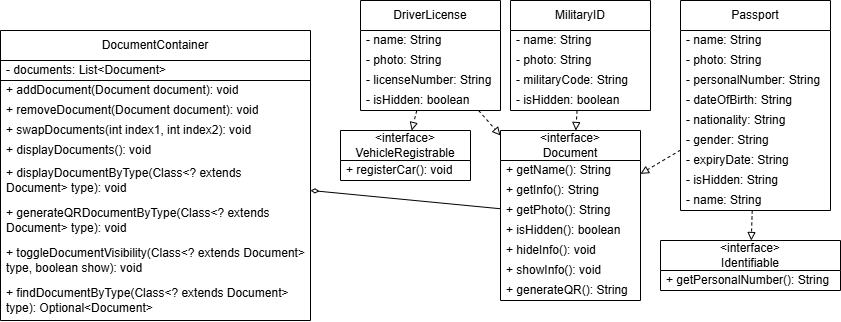

The diagram above was exported from draw.io. Its source (the exported page's mxGraphModel, read from the mxfile embedded in the PNG):
<mxGraphModel dx="1932" dy="1764" grid="1" gridSize="10" guides="1" tooltips="1" connect="1" arrows="1" fold="1" page="1" pageScale="1" pageWidth="827" pageHeight="1169" math="0" shadow="0">
  <root>
    <mxCell id="0" />
    <mxCell id="1" parent="0" />
    <mxCell id="cSdeSBR9j950mMH7-Uba-1" value="&amp;lt;interface&amp;gt;&lt;div&gt;Document&lt;/div&gt;" style="swimlane;fontStyle=0;childLayout=stackLayout;horizontal=1;startSize=30;horizontalStack=0;resizeParent=1;resizeParentMax=0;resizeLast=0;collapsible=1;marginBottom=0;whiteSpace=wrap;html=1;" vertex="1" parent="1">
      <mxGeometry x="230" y="120" width="140" height="170" as="geometry" />
    </mxCell>
    <mxCell id="cSdeSBR9j950mMH7-Uba-2" value="+ getName(): String&amp;nbsp;" style="text;strokeColor=none;fillColor=none;align=left;verticalAlign=middle;spacingLeft=4;spacingRight=4;overflow=hidden;points=[[0,0.5],[1,0.5]];portConstraint=eastwest;rotatable=0;whiteSpace=wrap;html=1;" vertex="1" parent="cSdeSBR9j950mMH7-Uba-1">
      <mxGeometry y="30" width="140" height="20" as="geometry" />
    </mxCell>
    <mxCell id="cSdeSBR9j950mMH7-Uba-3" value="+&amp;nbsp;getInfo(): String" style="text;strokeColor=none;fillColor=none;align=left;verticalAlign=middle;spacingLeft=4;spacingRight=4;overflow=hidden;points=[[0,0.5],[1,0.5]];portConstraint=eastwest;rotatable=0;whiteSpace=wrap;html=1;" vertex="1" parent="cSdeSBR9j950mMH7-Uba-1">
      <mxGeometry y="50" width="140" height="20" as="geometry" />
    </mxCell>
    <mxCell id="cSdeSBR9j950mMH7-Uba-4" value="+&amp;nbsp;getPhoto(): String" style="text;strokeColor=none;fillColor=none;align=left;verticalAlign=middle;spacingLeft=4;spacingRight=4;overflow=hidden;points=[[0,0.5],[1,0.5]];portConstraint=eastwest;rotatable=0;whiteSpace=wrap;html=1;" vertex="1" parent="cSdeSBR9j950mMH7-Uba-1">
      <mxGeometry y="70" width="140" height="20" as="geometry" />
    </mxCell>
    <mxCell id="cSdeSBR9j950mMH7-Uba-10" value="+ isHidden(): boolean" style="text;strokeColor=none;fillColor=none;align=left;verticalAlign=middle;spacingLeft=4;spacingRight=4;overflow=hidden;points=[[0,0.5],[1,0.5]];portConstraint=eastwest;rotatable=0;whiteSpace=wrap;html=1;" vertex="1" parent="cSdeSBR9j950mMH7-Uba-1">
      <mxGeometry y="90" width="140" height="20" as="geometry" />
    </mxCell>
    <mxCell id="cSdeSBR9j950mMH7-Uba-12" value="+ hideInfo(): void" style="text;strokeColor=none;fillColor=none;align=left;verticalAlign=middle;spacingLeft=4;spacingRight=4;overflow=hidden;points=[[0,0.5],[1,0.5]];portConstraint=eastwest;rotatable=0;whiteSpace=wrap;html=1;" vertex="1" parent="cSdeSBR9j950mMH7-Uba-1">
      <mxGeometry y="110" width="140" height="20" as="geometry" />
    </mxCell>
    <mxCell id="cSdeSBR9j950mMH7-Uba-13" value="+ showInfo(): void" style="text;strokeColor=none;fillColor=none;align=left;verticalAlign=middle;spacingLeft=4;spacingRight=4;overflow=hidden;points=[[0,0.5],[1,0.5]];portConstraint=eastwest;rotatable=0;whiteSpace=wrap;html=1;" vertex="1" parent="cSdeSBR9j950mMH7-Uba-1">
      <mxGeometry y="130" width="140" height="20" as="geometry" />
    </mxCell>
    <mxCell id="cSdeSBR9j950mMH7-Uba-14" value="+ generateQR():&amp;nbsp;String" style="text;strokeColor=none;fillColor=none;align=left;verticalAlign=middle;spacingLeft=4;spacingRight=4;overflow=hidden;points=[[0,0.5],[1,0.5]];portConstraint=eastwest;rotatable=0;whiteSpace=wrap;html=1;" vertex="1" parent="cSdeSBR9j950mMH7-Uba-1">
      <mxGeometry y="150" width="140" height="20" as="geometry" />
    </mxCell>
    <mxCell id="cSdeSBR9j950mMH7-Uba-15" value="&amp;lt;interface&amp;gt;&lt;div&gt;Identifiable&lt;/div&gt;" style="swimlane;fontStyle=0;childLayout=stackLayout;horizontal=1;startSize=30;horizontalStack=0;resizeParent=1;resizeParentMax=0;resizeLast=0;collapsible=1;marginBottom=0;whiteSpace=wrap;html=1;" vertex="1" parent="1">
      <mxGeometry x="390" y="230" width="180" height="50" as="geometry" />
    </mxCell>
    <mxCell id="cSdeSBR9j950mMH7-Uba-16" value="+&amp;nbsp;getPersonalNumber(): String" style="text;strokeColor=none;fillColor=none;align=left;verticalAlign=middle;spacingLeft=4;spacingRight=4;overflow=hidden;points=[[0,0.5],[1,0.5]];portConstraint=eastwest;rotatable=0;whiteSpace=wrap;html=1;" vertex="1" parent="cSdeSBR9j950mMH7-Uba-15">
      <mxGeometry y="30" width="180" height="20" as="geometry" />
    </mxCell>
    <mxCell id="cSdeSBR9j950mMH7-Uba-19" value="&amp;lt;interface&amp;gt;&lt;div&gt;VehicleRegistrable&lt;/div&gt;" style="swimlane;fontStyle=0;childLayout=stackLayout;horizontal=1;startSize=30;horizontalStack=0;resizeParent=1;resizeParentMax=0;resizeLast=0;collapsible=1;marginBottom=0;whiteSpace=wrap;html=1;" vertex="1" parent="1">
      <mxGeometry x="70" y="120" width="130" height="50" as="geometry" />
    </mxCell>
    <mxCell id="cSdeSBR9j950mMH7-Uba-20" value="+ registerCar(): void" style="text;strokeColor=none;fillColor=none;align=left;verticalAlign=middle;spacingLeft=4;spacingRight=4;overflow=hidden;points=[[0,0.5],[1,0.5]];portConstraint=eastwest;rotatable=0;whiteSpace=wrap;html=1;" vertex="1" parent="cSdeSBR9j950mMH7-Uba-19">
      <mxGeometry y="30" width="130" height="20" as="geometry" />
    </mxCell>
    <mxCell id="cSdeSBR9j950mMH7-Uba-21" value="Passport" style="swimlane;fontStyle=0;childLayout=stackLayout;horizontal=1;startSize=30;horizontalStack=0;resizeParent=1;resizeParentMax=0;resizeLast=0;collapsible=1;marginBottom=0;whiteSpace=wrap;html=1;strokeColor=default;" vertex="1" parent="1">
      <mxGeometry x="410" y="-10" width="150" height="210" as="geometry" />
    </mxCell>
    <mxCell id="cSdeSBR9j950mMH7-Uba-22" value="- name: String" style="text;strokeColor=none;fillColor=none;align=left;verticalAlign=middle;spacingLeft=4;spacingRight=4;overflow=hidden;points=[[0,0.5],[1,0.5]];portConstraint=eastwest;rotatable=0;whiteSpace=wrap;html=1;" vertex="1" parent="cSdeSBR9j950mMH7-Uba-21">
      <mxGeometry y="30" width="150" height="20" as="geometry" />
    </mxCell>
    <mxCell id="cSdeSBR9j950mMH7-Uba-30" value="- photo: String" style="text;strokeColor=none;fillColor=none;align=left;verticalAlign=middle;spacingLeft=4;spacingRight=4;overflow=hidden;points=[[0,0.5],[1,0.5]];portConstraint=eastwest;rotatable=0;whiteSpace=wrap;html=1;" vertex="1" parent="cSdeSBR9j950mMH7-Uba-21">
      <mxGeometry y="50" width="150" height="20" as="geometry" />
    </mxCell>
    <mxCell id="cSdeSBR9j950mMH7-Uba-31" value="- personalNumber: String" style="text;strokeColor=none;fillColor=none;align=left;verticalAlign=middle;spacingLeft=4;spacingRight=4;overflow=hidden;points=[[0,0.5],[1,0.5]];portConstraint=eastwest;rotatable=0;whiteSpace=wrap;html=1;" vertex="1" parent="cSdeSBR9j950mMH7-Uba-21">
      <mxGeometry y="70" width="150" height="20" as="geometry" />
    </mxCell>
    <mxCell id="cSdeSBR9j950mMH7-Uba-32" value="- dateOfBirth: String" style="text;strokeColor=none;fillColor=none;align=left;verticalAlign=middle;spacingLeft=4;spacingRight=4;overflow=hidden;points=[[0,0.5],[1,0.5]];portConstraint=eastwest;rotatable=0;whiteSpace=wrap;html=1;" vertex="1" parent="cSdeSBR9j950mMH7-Uba-21">
      <mxGeometry y="90" width="150" height="20" as="geometry" />
    </mxCell>
    <mxCell id="cSdeSBR9j950mMH7-Uba-33" value="- nationality: String" style="text;strokeColor=none;fillColor=none;align=left;verticalAlign=middle;spacingLeft=4;spacingRight=4;overflow=hidden;points=[[0,0.5],[1,0.5]];portConstraint=eastwest;rotatable=0;whiteSpace=wrap;html=1;" vertex="1" parent="cSdeSBR9j950mMH7-Uba-21">
      <mxGeometry y="110" width="150" height="20" as="geometry" />
    </mxCell>
    <mxCell id="cSdeSBR9j950mMH7-Uba-37" value="- gender: String" style="text;strokeColor=none;fillColor=none;align=left;verticalAlign=middle;spacingLeft=4;spacingRight=4;overflow=hidden;points=[[0,0.5],[1,0.5]];portConstraint=eastwest;rotatable=0;whiteSpace=wrap;html=1;" vertex="1" parent="cSdeSBR9j950mMH7-Uba-21">
      <mxGeometry y="130" width="150" height="20" as="geometry" />
    </mxCell>
    <mxCell id="cSdeSBR9j950mMH7-Uba-36" value="- expiryDate: String" style="text;strokeColor=none;fillColor=none;align=left;verticalAlign=middle;spacingLeft=4;spacingRight=4;overflow=hidden;points=[[0,0.5],[1,0.5]];portConstraint=eastwest;rotatable=0;whiteSpace=wrap;html=1;" vertex="1" parent="cSdeSBR9j950mMH7-Uba-21">
      <mxGeometry y="150" width="150" height="20" as="geometry" />
    </mxCell>
    <mxCell id="cSdeSBR9j950mMH7-Uba-35" value="- isHidden: String" style="text;align=left;verticalAlign=middle;spacingLeft=4;spacingRight=4;overflow=hidden;points=[[0,0.5],[1,0.5]];portConstraint=eastwest;rotatable=0;whiteSpace=wrap;html=1;strokeColor=none;rounded=0;glass=0;shadow=0;perimeterSpacing=0;" vertex="1" parent="cSdeSBR9j950mMH7-Uba-21">
      <mxGeometry y="170" width="150" height="20" as="geometry" />
    </mxCell>
    <mxCell id="cSdeSBR9j950mMH7-Uba-34" value="- name: String" style="text;strokeColor=none;fillColor=none;align=left;verticalAlign=middle;spacingLeft=4;spacingRight=4;overflow=hidden;points=[[0,0.5],[1,0.5]];portConstraint=eastwest;rotatable=0;whiteSpace=wrap;html=1;" vertex="1" parent="cSdeSBR9j950mMH7-Uba-21">
      <mxGeometry y="190" width="150" height="20" as="geometry" />
    </mxCell>
    <mxCell id="cSdeSBR9j950mMH7-Uba-73" value="DriverLicense" style="swimlane;fontStyle=0;childLayout=stackLayout;horizontal=1;startSize=30;horizontalStack=0;resizeParent=1;resizeParentMax=0;resizeLast=0;collapsible=1;marginBottom=0;whiteSpace=wrap;html=1;" vertex="1" parent="1">
      <mxGeometry x="90" y="-10" width="140" height="110" as="geometry" />
    </mxCell>
    <mxCell id="cSdeSBR9j950mMH7-Uba-76" value="- name:&amp;nbsp;String" style="text;strokeColor=none;fillColor=none;align=left;verticalAlign=middle;spacingLeft=4;spacingRight=4;overflow=hidden;points=[[0,0.5],[1,0.5]];portConstraint=eastwest;rotatable=0;whiteSpace=wrap;html=1;" vertex="1" parent="cSdeSBR9j950mMH7-Uba-73">
      <mxGeometry y="30" width="140" height="20" as="geometry" />
    </mxCell>
    <mxCell id="cSdeSBR9j950mMH7-Uba-78" value="- photo:&amp;nbsp;String" style="text;strokeColor=none;fillColor=none;align=left;verticalAlign=middle;spacingLeft=4;spacingRight=4;overflow=hidden;points=[[0,0.5],[1,0.5]];portConstraint=eastwest;rotatable=0;whiteSpace=wrap;html=1;" vertex="1" parent="cSdeSBR9j950mMH7-Uba-73">
      <mxGeometry y="50" width="140" height="20" as="geometry" />
    </mxCell>
    <mxCell id="cSdeSBR9j950mMH7-Uba-80" value="- licenseNumber:&amp;nbsp;String" style="text;strokeColor=none;fillColor=none;align=left;verticalAlign=middle;spacingLeft=4;spacingRight=4;overflow=hidden;points=[[0,0.5],[1,0.5]];portConstraint=eastwest;rotatable=0;whiteSpace=wrap;html=1;" vertex="1" parent="cSdeSBR9j950mMH7-Uba-73">
      <mxGeometry y="70" width="140" height="20" as="geometry" />
    </mxCell>
    <mxCell id="cSdeSBR9j950mMH7-Uba-79" value="- isHidden:&amp;nbsp;boolean" style="text;strokeColor=none;fillColor=none;align=left;verticalAlign=middle;spacingLeft=4;spacingRight=4;overflow=hidden;points=[[0,0.5],[1,0.5]];portConstraint=eastwest;rotatable=0;whiteSpace=wrap;html=1;" vertex="1" parent="cSdeSBR9j950mMH7-Uba-73">
      <mxGeometry y="90" width="140" height="20" as="geometry" />
    </mxCell>
    <mxCell id="cSdeSBR9j950mMH7-Uba-85" value="MilitaryID" style="swimlane;fontStyle=0;childLayout=stackLayout;horizontal=1;startSize=30;horizontalStack=0;resizeParent=1;resizeParentMax=0;resizeLast=0;collapsible=1;marginBottom=0;whiteSpace=wrap;html=1;" vertex="1" parent="1">
      <mxGeometry x="240" y="-10" width="140" height="110" as="geometry" />
    </mxCell>
    <mxCell id="cSdeSBR9j950mMH7-Uba-86" value="- name:&amp;nbsp;String" style="text;strokeColor=none;fillColor=none;align=left;verticalAlign=middle;spacingLeft=4;spacingRight=4;overflow=hidden;points=[[0,0.5],[1,0.5]];portConstraint=eastwest;rotatable=0;whiteSpace=wrap;html=1;" vertex="1" parent="cSdeSBR9j950mMH7-Uba-85">
      <mxGeometry y="30" width="140" height="20" as="geometry" />
    </mxCell>
    <mxCell id="cSdeSBR9j950mMH7-Uba-87" value="- photo:&amp;nbsp;String" style="text;strokeColor=none;fillColor=none;align=left;verticalAlign=middle;spacingLeft=4;spacingRight=4;overflow=hidden;points=[[0,0.5],[1,0.5]];portConstraint=eastwest;rotatable=0;whiteSpace=wrap;html=1;" vertex="1" parent="cSdeSBR9j950mMH7-Uba-85">
      <mxGeometry y="50" width="140" height="20" as="geometry" />
    </mxCell>
    <mxCell id="cSdeSBR9j950mMH7-Uba-88" value="- militaryCode:&amp;nbsp;String" style="text;strokeColor=none;fillColor=none;align=left;verticalAlign=middle;spacingLeft=4;spacingRight=4;overflow=hidden;points=[[0,0.5],[1,0.5]];portConstraint=eastwest;rotatable=0;whiteSpace=wrap;html=1;" vertex="1" parent="cSdeSBR9j950mMH7-Uba-85">
      <mxGeometry y="70" width="140" height="20" as="geometry" />
    </mxCell>
    <mxCell id="cSdeSBR9j950mMH7-Uba-89" value="- isHidden:&amp;nbsp;boolean" style="text;strokeColor=none;fillColor=none;align=left;verticalAlign=middle;spacingLeft=4;spacingRight=4;overflow=hidden;points=[[0,0.5],[1,0.5]];portConstraint=eastwest;rotatable=0;whiteSpace=wrap;html=1;" vertex="1" parent="cSdeSBR9j950mMH7-Uba-85">
      <mxGeometry y="90" width="140" height="20" as="geometry" />
    </mxCell>
    <mxCell id="cSdeSBR9j950mMH7-Uba-90" value="DocumentContainer" style="swimlane;fontStyle=0;childLayout=stackLayout;horizontal=1;startSize=30;horizontalStack=0;resizeParent=1;resizeParentMax=0;resizeLast=0;collapsible=1;marginBottom=0;whiteSpace=wrap;html=1;" vertex="1" parent="1">
      <mxGeometry x="-270" y="20" width="310" height="290" as="geometry" />
    </mxCell>
    <mxCell id="cSdeSBR9j950mMH7-Uba-91" value="- documents:&amp;nbsp;List&amp;lt;Document&amp;gt;" style="text;strokeColor=default;fillColor=none;align=left;verticalAlign=middle;spacingLeft=4;spacingRight=4;overflow=hidden;points=[[0,0.5],[1,0.5]];portConstraint=eastwest;rotatable=0;whiteSpace=wrap;html=1;" vertex="1" parent="cSdeSBR9j950mMH7-Uba-90">
      <mxGeometry y="30" width="310" height="20" as="geometry" />
    </mxCell>
    <mxCell id="cSdeSBR9j950mMH7-Uba-92" value="+&amp;nbsp;addDocument(Document document): void" style="text;strokeColor=none;fillColor=none;align=left;verticalAlign=middle;spacingLeft=4;spacingRight=4;overflow=hidden;points=[[0,0.5],[1,0.5]];portConstraint=eastwest;rotatable=0;whiteSpace=wrap;html=1;" vertex="1" parent="cSdeSBR9j950mMH7-Uba-90">
      <mxGeometry y="50" width="310" height="20" as="geometry" />
    </mxCell>
    <mxCell id="cSdeSBR9j950mMH7-Uba-95" value="+&amp;nbsp;removeDocument(Document document): void" style="text;strokeColor=none;fillColor=none;align=left;verticalAlign=middle;spacingLeft=4;spacingRight=4;overflow=hidden;points=[[0,0.5],[1,0.5]];portConstraint=eastwest;rotatable=0;whiteSpace=wrap;html=1;" vertex="1" parent="cSdeSBR9j950mMH7-Uba-90">
      <mxGeometry y="70" width="310" height="20" as="geometry" />
    </mxCell>
    <mxCell id="cSdeSBR9j950mMH7-Uba-97" value="+&amp;nbsp;swapDocuments(int index1, int index2): void" style="text;strokeColor=none;fillColor=none;align=left;verticalAlign=middle;spacingLeft=4;spacingRight=4;overflow=hidden;points=[[0,0.5],[1,0.5]];portConstraint=eastwest;rotatable=0;whiteSpace=wrap;html=1;" vertex="1" parent="cSdeSBR9j950mMH7-Uba-90">
      <mxGeometry y="90" width="310" height="20" as="geometry" />
    </mxCell>
    <mxCell id="cSdeSBR9j950mMH7-Uba-99" value="+&amp;nbsp;displayDocuments(): void" style="text;strokeColor=none;fillColor=none;align=left;verticalAlign=middle;spacingLeft=4;spacingRight=4;overflow=hidden;points=[[0,0.5],[1,0.5]];portConstraint=eastwest;rotatable=0;whiteSpace=wrap;html=1;" vertex="1" parent="cSdeSBR9j950mMH7-Uba-90">
      <mxGeometry y="110" width="310" height="20" as="geometry" />
    </mxCell>
    <mxCell id="cSdeSBR9j950mMH7-Uba-100" value="+&amp;nbsp;displayDocumentByType(Class&amp;lt;? extends Document&amp;gt; type): void" style="text;strokeColor=none;fillColor=none;align=left;verticalAlign=middle;spacingLeft=4;spacingRight=4;overflow=hidden;points=[[0,0.5],[1,0.5]];portConstraint=eastwest;rotatable=0;whiteSpace=wrap;html=1;" vertex="1" parent="cSdeSBR9j950mMH7-Uba-90">
      <mxGeometry y="130" width="310" height="40" as="geometry" />
    </mxCell>
    <mxCell id="cSdeSBR9j950mMH7-Uba-101" value="+ generateQRDocumentByType(Class&amp;lt;? extends Document&amp;gt; type): void" style="text;strokeColor=none;fillColor=none;align=left;verticalAlign=middle;spacingLeft=4;spacingRight=4;overflow=hidden;points=[[0,0.5],[1,0.5]];portConstraint=eastwest;rotatable=0;whiteSpace=wrap;html=1;" vertex="1" parent="cSdeSBR9j950mMH7-Uba-90">
      <mxGeometry y="170" width="310" height="40" as="geometry" />
    </mxCell>
    <mxCell id="cSdeSBR9j950mMH7-Uba-102" value="+&amp;nbsp;toggleDocumentVisibility(Class&amp;lt;? extends Document&amp;gt; type, boolean show): void" style="text;strokeColor=none;fillColor=none;align=left;verticalAlign=middle;spacingLeft=4;spacingRight=4;overflow=hidden;points=[[0,0.5],[1,0.5]];portConstraint=eastwest;rotatable=0;whiteSpace=wrap;html=1;" vertex="1" parent="cSdeSBR9j950mMH7-Uba-90">
      <mxGeometry y="210" width="310" height="40" as="geometry" />
    </mxCell>
    <mxCell id="cSdeSBR9j950mMH7-Uba-103" value="+&amp;nbsp;findDocumentByType(Class&amp;lt;? extends Document&amp;gt; type):&amp;nbsp;Optional&amp;lt;Document&amp;gt;" style="text;strokeColor=none;fillColor=none;align=left;verticalAlign=middle;spacingLeft=4;spacingRight=4;overflow=hidden;points=[[0,0.5],[1,0.5]];portConstraint=eastwest;rotatable=0;whiteSpace=wrap;html=1;" vertex="1" parent="cSdeSBR9j950mMH7-Uba-90">
      <mxGeometry y="250" width="310" height="40" as="geometry" />
    </mxCell>
    <mxCell id="cSdeSBR9j950mMH7-Uba-105" value="" style="endArrow=block;html=1;rounded=0;dashed=1;endFill=0;" edge="1" parent="1" source="cSdeSBR9j950mMH7-Uba-21" target="cSdeSBR9j950mMH7-Uba-1">
      <mxGeometry width="50" height="50" relative="1" as="geometry">
        <mxPoint x="280" y="110" as="sourcePoint" />
        <mxPoint x="330" y="60" as="targetPoint" />
      </mxGeometry>
    </mxCell>
    <mxCell id="cSdeSBR9j950mMH7-Uba-106" value="" style="endArrow=block;html=1;rounded=0;dashed=1;endFill=0;" edge="1" parent="1" source="cSdeSBR9j950mMH7-Uba-73" target="cSdeSBR9j950mMH7-Uba-1">
      <mxGeometry width="50" height="50" relative="1" as="geometry">
        <mxPoint x="300" y="130" as="sourcePoint" />
        <mxPoint x="350" y="80" as="targetPoint" />
      </mxGeometry>
    </mxCell>
    <mxCell id="cSdeSBR9j950mMH7-Uba-107" value="" style="endArrow=block;html=1;rounded=0;dashed=1;endFill=0;" edge="1" parent="1" source="cSdeSBR9j950mMH7-Uba-73" target="cSdeSBR9j950mMH7-Uba-19">
      <mxGeometry width="50" height="50" relative="1" as="geometry">
        <mxPoint x="300" y="130" as="sourcePoint" />
        <mxPoint x="350" y="80" as="targetPoint" />
      </mxGeometry>
    </mxCell>
    <mxCell id="cSdeSBR9j950mMH7-Uba-108" value="" style="endArrow=block;html=1;rounded=0;dashed=1;endFill=0;" edge="1" parent="1" source="cSdeSBR9j950mMH7-Uba-21" target="cSdeSBR9j950mMH7-Uba-15">
      <mxGeometry width="50" height="50" relative="1" as="geometry">
        <mxPoint x="380" y="130" as="sourcePoint" />
        <mxPoint x="430" y="80" as="targetPoint" />
      </mxGeometry>
    </mxCell>
    <mxCell id="cSdeSBR9j950mMH7-Uba-109" value="" style="endArrow=block;html=1;rounded=0;dashed=1;endFill=0;" edge="1" parent="1" source="cSdeSBR9j950mMH7-Uba-85" target="cSdeSBR9j950mMH7-Uba-1">
      <mxGeometry width="50" height="50" relative="1" as="geometry">
        <mxPoint x="360" y="120" as="sourcePoint" />
        <mxPoint x="410" y="70" as="targetPoint" />
      </mxGeometry>
    </mxCell>
    <mxCell id="cSdeSBR9j950mMH7-Uba-110" value="" style="endArrow=diamondThin;html=1;rounded=0;endFill=0;strokeWidth=1;" edge="1" parent="1" source="cSdeSBR9j950mMH7-Uba-1" target="cSdeSBR9j950mMH7-Uba-90">
      <mxGeometry width="50" height="50" relative="1" as="geometry">
        <mxPoint x="380" y="400" as="sourcePoint" />
        <mxPoint x="400" y="260" as="targetPoint" />
      </mxGeometry>
    </mxCell>
  </root>
</mxGraphModel>